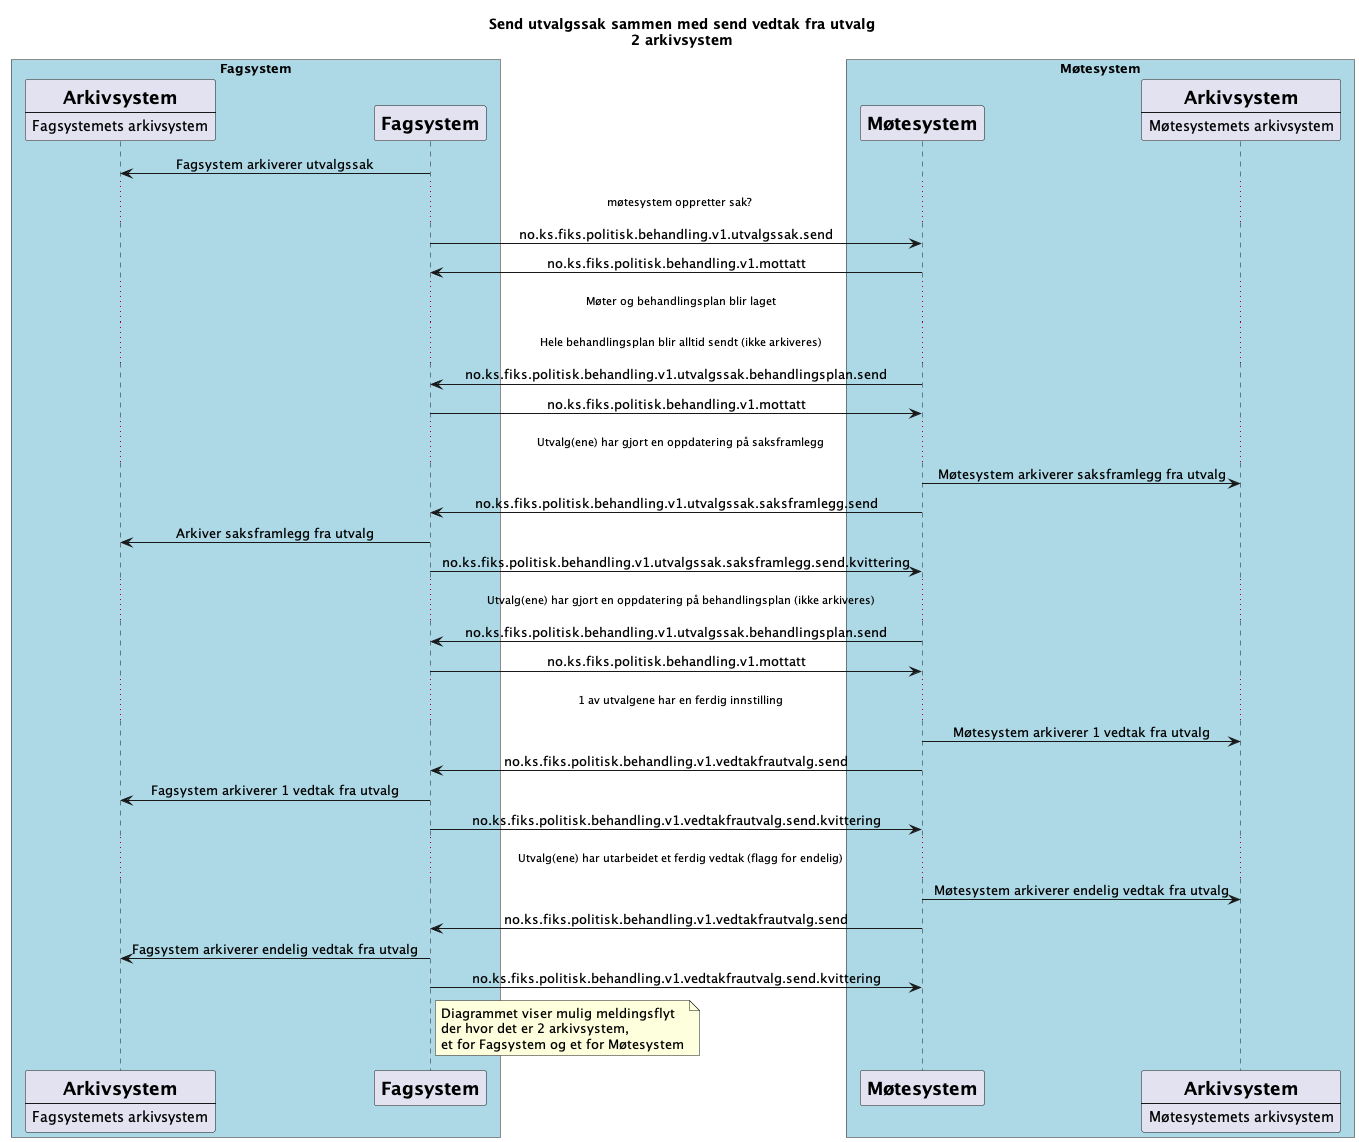

The diagram above was rendered by PlantUML. Its source (embedded in the PNG):
@startuml
skinparam sequenceMessageAlign center 
skinparam BoxPadding 10
skinparam ParticipantPadding 10

title "Send utvalgssak sammen med send vedtak fra utvalg\n2 arkivsystem"

box "Fagsystem" #LightBlue
participant Arkivsystem [
    = Arkivsystem
    ----
    Fagsystemets arkivsystem
    ]
participant Fagsystem [ 
    = Fagsystem
    ]
end box
box "Møtesystem" #LightBlue
participant Møtesystem [
    = Møtesystem
    ]
participant Arkivsystem2 [
    = Arkivsystem
    ----
    Møtesystemets arkivsystem
    ]
end box

Fagsystem -> Arkivsystem : Fagsystem arkiverer utvalgssak

...møtesystem oppretter sak? ...

Fagsystem -> Møtesystem : no.ks.fiks.politisk.behandling.v1.utvalgssak.send
Fagsystem <- Møtesystem : no.ks.fiks.politisk.behandling.v1.mottatt

...Møter og behandlingsplan blir laget...
...Hele behandlingsplan blir alltid sendt (ikke arkiveres)...

Fagsystem <- Møtesystem : no.ks.fiks.politisk.behandling.v1.utvalgssak.behandlingsplan.send
Fagsystem -> Møtesystem : no.ks.fiks.politisk.behandling.v1.mottatt


...Utvalg(ene) har gjort en oppdatering på saksframlegg...

Møtesystem -> Arkivsystem2 : Møtesystem arkiverer saksframlegg fra utvalg
Fagsystem <- Møtesystem : no.ks.fiks.politisk.behandling.v1.utvalgssak.saksframlegg.send
Fagsystem -> Arkivsystem : Arkiver saksframlegg fra utvalg
Fagsystem -> Møtesystem : no.ks.fiks.politisk.behandling.v1.utvalgssak.saksframlegg.send.kvittering


...Utvalg(ene) har gjort en oppdatering på behandlingsplan (ikke arkiveres)...

Fagsystem <- Møtesystem : no.ks.fiks.politisk.behandling.v1.utvalgssak.behandlingsplan.send
Fagsystem -> Møtesystem : no.ks.fiks.politisk.behandling.v1.mottatt




...1 av utvalgene har en ferdig innstilling...

Møtesystem -> Arkivsystem2 : Møtesystem arkiverer 1 vedtak fra utvalg
Møtesystem -> Fagsystem : no.ks.fiks.politisk.behandling.v1.vedtakfrautvalg.send
Fagsystem -> Arkivsystem : Fagsystem arkiverer 1 vedtak fra utvalg
Fagsystem -> Møtesystem : no.ks.fiks.politisk.behandling.v1.vedtakfrautvalg.send.kvittering


...Utvalg(ene) har utarbeidet et ferdig vedtak (flagg for endelig)...

Møtesystem -> Arkivsystem2 : Møtesystem arkiverer endelig vedtak fra utvalg
Møtesystem -> Fagsystem : no.ks.fiks.politisk.behandling.v1.vedtakfrautvalg.send
Fagsystem -> Arkivsystem : Fagsystem arkiverer endelig vedtak fra utvalg
Fagsystem -> Møtesystem : no.ks.fiks.politisk.behandling.v1.vedtakfrautvalg.send.kvittering

note right of Fagsystem
Diagrammet viser mulig meldingsflyt
der hvor det er 2 arkivsystem,
et for Fagsystem og et for Møtesystem
end note

@enduml